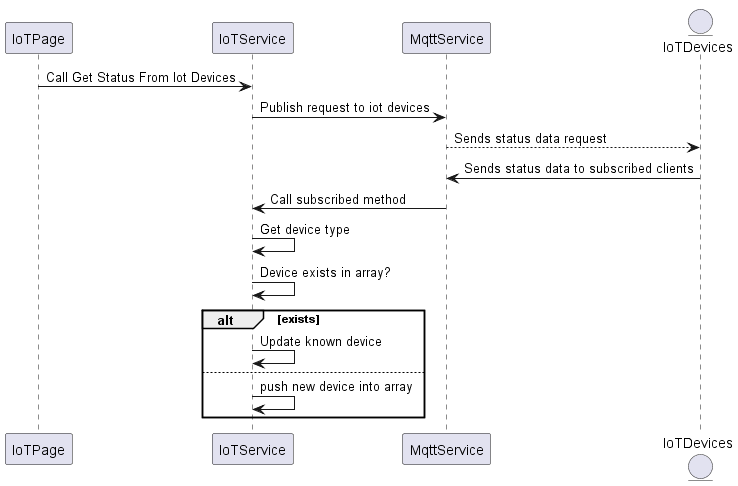

The diagram above was rendered by PlantUML. Its source (embedded in the PNG):
@startuml WebclientGetDeviceStatus

participant IoTPage as page
participant IoTService as service
participant MqttService as mqttService
entity IoTDevices as client

page -> service: Call Get Status From Iot Devices
service -> mqttService: Publish request to iot devices
mqttService --> client: Sends status data request

client -> mqttService: Sends status data to subscribed clients
mqttService -> service: Call subscribed method
service -> service: Get device type
service -> service: Device exists in array?
alt exists
    service -> service: Update known device
else
    service -> service: push new device into array
end

@enduml